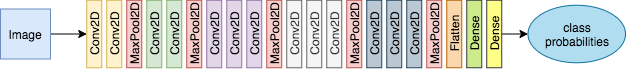

The diagram above was exported from draw.io. Its source (the exported page's mxGraphModel, read from the mxfile embedded in the PNG):
<mxGraphModel dx="946" dy="556" grid="1" gridSize="10" guides="1" tooltips="1" connect="1" arrows="1" fold="1" page="1" pageScale="1" pageWidth="850" pageHeight="1100" math="0" shadow="0">
  <root>
    <mxCell id="0" />
    <mxCell id="1" parent="0" />
    <mxCell id="_xXxW3YJzeT5gKF36h-1-1" value="Conv2D" style="rounded=0;whiteSpace=wrap;html=1;rotation=-90;fillColor=#fff2cc;strokeColor=#d6b656;" vertex="1" parent="1">
      <mxGeometry x="130" y="250" width="67.5" height="15" as="geometry" />
    </mxCell>
    <mxCell id="_xXxW3YJzeT5gKF36h-1-10" value="Conv2D" style="rounded=0;whiteSpace=wrap;html=1;rotation=-90;fillColor=#fff2cc;strokeColor=#d6b656;" vertex="1" parent="1">
      <mxGeometry x="150" y="250" width="67.5" height="15" as="geometry" />
    </mxCell>
    <mxCell id="_xXxW3YJzeT5gKF36h-1-11" value="MaxPool2D" style="rounded=0;whiteSpace=wrap;html=1;rotation=-90;fillColor=#f8cecc;strokeColor=#b85450;" vertex="1" parent="1">
      <mxGeometry x="170" y="250" width="67.5" height="15" as="geometry" />
    </mxCell>
    <mxCell id="_xXxW3YJzeT5gKF36h-1-13" value="Conv2D" style="rounded=0;whiteSpace=wrap;html=1;rotation=-90;fillColor=#d5e8d4;strokeColor=#82b366;" vertex="1" parent="1">
      <mxGeometry x="190" y="250" width="67.5" height="15" as="geometry" />
    </mxCell>
    <mxCell id="_xXxW3YJzeT5gKF36h-1-14" value="Conv2D" style="rounded=0;whiteSpace=wrap;html=1;rotation=-90;fillColor=#d5e8d4;strokeColor=#82b366;" vertex="1" parent="1">
      <mxGeometry x="210" y="250" width="67.5" height="15" as="geometry" />
    </mxCell>
    <mxCell id="_xXxW3YJzeT5gKF36h-1-15" value="MaxPool2D" style="rounded=0;whiteSpace=wrap;html=1;rotation=-90;fillColor=#f8cecc;strokeColor=#b85450;" vertex="1" parent="1">
      <mxGeometry x="230" y="250" width="67.5" height="15" as="geometry" />
    </mxCell>
    <mxCell id="_xXxW3YJzeT5gKF36h-1-16" value="Conv2D" style="rounded=0;whiteSpace=wrap;html=1;rotation=-90;fillColor=#e1d5e7;strokeColor=#9673a6;" vertex="1" parent="1">
      <mxGeometry x="250" y="250" width="67.5" height="15" as="geometry" />
    </mxCell>
    <mxCell id="_xXxW3YJzeT5gKF36h-1-17" value="Conv2D" style="rounded=0;whiteSpace=wrap;html=1;rotation=-90;fillColor=#e1d5e7;strokeColor=#9673a6;" vertex="1" parent="1">
      <mxGeometry x="270" y="250" width="67.5" height="15" as="geometry" />
    </mxCell>
    <mxCell id="_xXxW3YJzeT5gKF36h-1-18" value="Conv2D" style="rounded=0;whiteSpace=wrap;html=1;rotation=-90;fillColor=#e1d5e7;strokeColor=#9673a6;" vertex="1" parent="1">
      <mxGeometry x="290" y="250" width="67.5" height="15" as="geometry" />
    </mxCell>
    <mxCell id="_xXxW3YJzeT5gKF36h-1-19" value="MaxPool2D" style="rounded=0;whiteSpace=wrap;html=1;rotation=-90;fillColor=#f8cecc;strokeColor=#b85450;" vertex="1" parent="1">
      <mxGeometry x="310" y="250" width="67.5" height="15" as="geometry" />
    </mxCell>
    <mxCell id="_xXxW3YJzeT5gKF36h-1-20" value="Conv2D" style="rounded=0;whiteSpace=wrap;html=1;rotation=-90;fillColor=#f5f5f5;strokeColor=#666666;fontColor=#333333;" vertex="1" parent="1">
      <mxGeometry x="330" y="250" width="67.5" height="15" as="geometry" />
    </mxCell>
    <mxCell id="_xXxW3YJzeT5gKF36h-1-21" value="Conv2D" style="rounded=0;whiteSpace=wrap;html=1;rotation=-90;fillColor=#f5f5f5;strokeColor=#666666;fontColor=#333333;" vertex="1" parent="1">
      <mxGeometry x="350" y="250" width="67.5" height="15" as="geometry" />
    </mxCell>
    <mxCell id="_xXxW3YJzeT5gKF36h-1-22" value="Conv2D" style="rounded=0;whiteSpace=wrap;html=1;rotation=-90;fillColor=#f5f5f5;strokeColor=#666666;fontColor=#333333;" vertex="1" parent="1">
      <mxGeometry x="370" y="250" width="67.5" height="15" as="geometry" />
    </mxCell>
    <mxCell id="_xXxW3YJzeT5gKF36h-1-23" value="MaxPool2D" style="rounded=0;whiteSpace=wrap;html=1;rotation=-90;fillColor=#f8cecc;strokeColor=#b85450;" vertex="1" parent="1">
      <mxGeometry x="390" y="250" width="67.5" height="15" as="geometry" />
    </mxCell>
    <mxCell id="_xXxW3YJzeT5gKF36h-1-24" value="Conv2D" style="rounded=0;whiteSpace=wrap;html=1;rotation=-90;fillColor=#bac8d3;strokeColor=#23445d;" vertex="1" parent="1">
      <mxGeometry x="410" y="250" width="67.5" height="15" as="geometry" />
    </mxCell>
    <mxCell id="_xXxW3YJzeT5gKF36h-1-25" value="Conv2D" style="rounded=0;whiteSpace=wrap;html=1;rotation=-90;fillColor=#bac8d3;strokeColor=#23445d;" vertex="1" parent="1">
      <mxGeometry x="430" y="250" width="67.5" height="15" as="geometry" />
    </mxCell>
    <mxCell id="_xXxW3YJzeT5gKF36h-1-26" value="Conv2D" style="rounded=0;whiteSpace=wrap;html=1;rotation=-90;fillColor=#bac8d3;strokeColor=#23445d;" vertex="1" parent="1">
      <mxGeometry x="450" y="250" width="67.5" height="15" as="geometry" />
    </mxCell>
    <mxCell id="_xXxW3YJzeT5gKF36h-1-27" value="MaxPool2D" style="rounded=0;whiteSpace=wrap;html=1;rotation=-90;fillColor=#f8cecc;strokeColor=#b85450;" vertex="1" parent="1">
      <mxGeometry x="470" y="250" width="67.5" height="15" as="geometry" />
    </mxCell>
    <mxCell id="_xXxW3YJzeT5gKF36h-1-28" value="Flatten" style="rounded=0;whiteSpace=wrap;html=1;rotation=-90;fillColor=#fad7ac;strokeColor=#b46504;" vertex="1" parent="1">
      <mxGeometry x="490" y="250" width="67.5" height="15" as="geometry" />
    </mxCell>
    <mxCell id="_xXxW3YJzeT5gKF36h-1-29" value="Dense" style="rounded=0;whiteSpace=wrap;html=1;rotation=-90;fillColor=#cdeb8b;strokeColor=#36393d;" vertex="1" parent="1">
      <mxGeometry x="510" y="250" width="67.5" height="15" as="geometry" />
    </mxCell>
    <mxCell id="_xXxW3YJzeT5gKF36h-1-35" style="edgeStyle=orthogonalEdgeStyle;rounded=0;orthogonalLoop=1;jettySize=auto;html=1;exitX=0.5;exitY=1;exitDx=0;exitDy=0;entryX=0;entryY=0.5;entryDx=0;entryDy=0;" edge="1" parent="1" source="_xXxW3YJzeT5gKF36h-1-30" target="_xXxW3YJzeT5gKF36h-1-33">
      <mxGeometry relative="1" as="geometry" />
    </mxCell>
    <mxCell id="_xXxW3YJzeT5gKF36h-1-30" value="Dense" style="rounded=0;whiteSpace=wrap;html=1;rotation=-90;fillColor=#ffff88;strokeColor=#36393d;" vertex="1" parent="1">
      <mxGeometry x="530" y="250" width="67.5" height="15" as="geometry" />
    </mxCell>
    <mxCell id="_xXxW3YJzeT5gKF36h-1-37" style="edgeStyle=orthogonalEdgeStyle;rounded=0;orthogonalLoop=1;jettySize=auto;html=1;exitX=1;exitY=0.5;exitDx=0;exitDy=0;entryX=0.5;entryY=0;entryDx=0;entryDy=0;" edge="1" parent="1" source="_xXxW3YJzeT5gKF36h-1-32" target="_xXxW3YJzeT5gKF36h-1-1">
      <mxGeometry relative="1" as="geometry" />
    </mxCell>
    <mxCell id="_xXxW3YJzeT5gKF36h-1-32" value="Image" style="whiteSpace=wrap;html=1;aspect=fixed;fillColor=#dae8fc;strokeColor=#6c8ebf;" vertex="1" parent="1">
      <mxGeometry x="70" y="232.5" width="50" height="50" as="geometry" />
    </mxCell>
    <mxCell id="_xXxW3YJzeT5gKF36h-1-33" value="class&lt;br&gt;probabilities" style="ellipse;whiteSpace=wrap;html=1;fillColor=#b1ddf0;strokeColor=#10739e;" vertex="1" parent="1">
      <mxGeometry x="597.5" y="228.75" width="97.5" height="57.5" as="geometry" />
    </mxCell>
  </root>
</mxGraphModel>